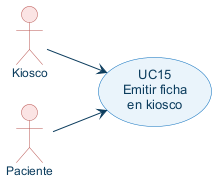

The diagram above was rendered by PlantUML. Its source (embedded in the PNG):
@startuml
skinparam defaultFontName Arial
skinparam shadowing false
skinparam nodesep 24
skinparam ranksep 45
skinparam ArrowColor #0B3C5D
skinparam actor {
  BackgroundColor #FBE4E4
  BorderColor #B85450
  FontColor #0B3C5D
  FontSize 12
}
skinparam usecase {
  BackgroundColor #EAF4FB
  BorderColor #0A6EBD
  FontColor #0B3C5D
  FontSize 13
}
left to right direction
actor "Kiosco" as Kiosco
actor "Paciente" as Paciente
usecase "UC15\nEmitir ficha\nen kiosco" as UC15
Kiosco --> UC15
Paciente --> UC15
@enduml